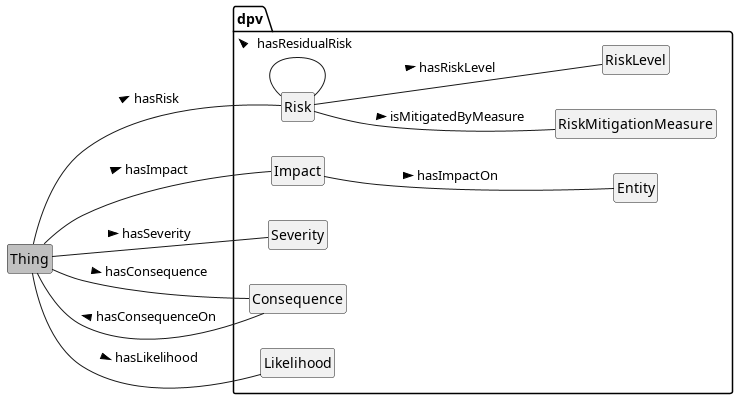

The diagram above was rendered by PlantUML. Its source (embedded in the PNG):
@startuml
!include style.plantuml
left to right direction
'top to bottom direction

class Thing #silver
package dpv {
	class Entity
	class Risk
	class RiskMitigationMeasure
	class RiskLevel
	class Consequence
	class Impact
	class Severity
	class Likelihood
}

Thing -- Risk : hasRisk >
Thing -- Consequence: hasConsequence >
Consequence -- Thing: hasConsequenceOn >
Thing -- Impact: hasImpact >
Impact -d- Entity: hasImpactOn >
Thing -- Severity: hasSeverity >
Thing -- Likelihood: hasLikelihood >
Risk -- Risk: hasResidualRisk >
Risk -- RiskMitigationMeasure : isMitigatedByMeasure >
Risk -- RiskLevel: hasRiskLevel >

@enduml